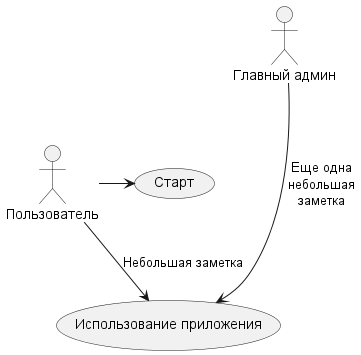

The diagram above was rendered by PlantUML. Its source (embedded in the PNG):
@startuml

Пользователь -> (Старт)
Пользователь --> (Использование приложения) : Небольшая заметка

:Главный админ: ---> (Использование приложения) : Еще одна\nнебольшая\nзаметка

@enduml